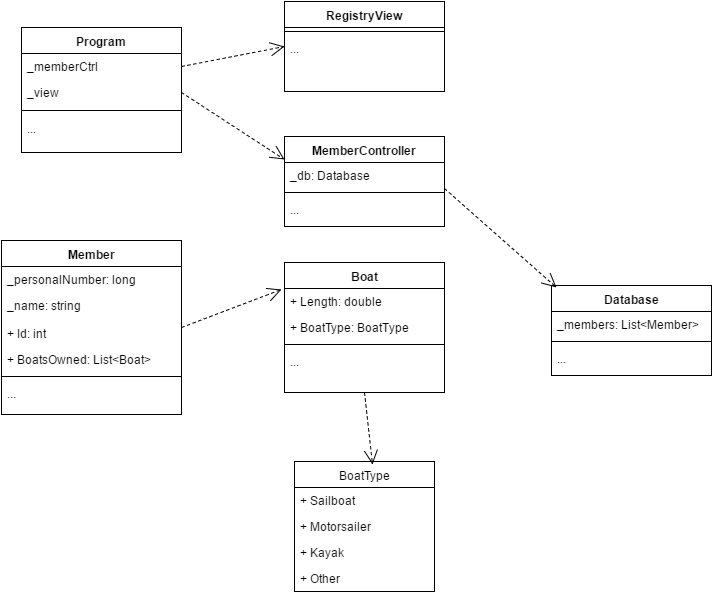

The diagram above was exported from draw.io. Its source (the exported page's mxGraphModel, read from the mxfile embedded in the PNG):
<mxGraphModel dx="1426" dy="765" grid="1" gridSize="10" guides="1" tooltips="1" connect="1" arrows="1" fold="1" page="1" pageScale="1" pageWidth="826" pageHeight="1169" background="#ffffff" math="0" shadow="0">
  <root>
    <mxCell id="0" />
    <mxCell id="1" parent="0" />
    <mxCell id="761606f6d6780d0a-1" value="&lt;font color=&quot;#000000&quot;&gt;Member&lt;/font&gt;" style="swimlane;html=1;fontStyle=1;align=center;verticalAlign=top;childLayout=stackLayout;horizontal=1;startSize=26;horizontalStack=0;resizeParent=1;resizeLast=0;collapsible=1;marginBottom=0;swimlaneFillColor=#ffffff;fontColor=#FF3333;" vertex="1" parent="1">
      <mxGeometry x="50" y="278" width="180" height="174" as="geometry" />
    </mxCell>
    <mxCell id="761606f6d6780d0a-26" value="&lt;font color=&quot;#000000&quot;&gt;_personalNumber: long&lt;/font&gt;" style="text;html=1;strokeColor=none;fillColor=none;align=left;verticalAlign=top;spacingLeft=4;spacingRight=4;whiteSpace=wrap;overflow=hidden;rotatable=0;points=[[0,0.5],[1,0.5]];portConstraint=eastwest;fontColor=#FF3333;" vertex="1" parent="761606f6d6780d0a-1">
      <mxGeometry y="26" width="180" height="26" as="geometry" />
    </mxCell>
    <mxCell id="761606f6d6780d0a-2" value="_name: string" style="text;html=1;strokeColor=none;fillColor=none;align=left;verticalAlign=top;spacingLeft=4;spacingRight=4;whiteSpace=wrap;overflow=hidden;rotatable=0;points=[[0,0.5],[1,0.5]];portConstraint=eastwest;" vertex="1" parent="761606f6d6780d0a-1">
      <mxGeometry y="52" width="180" height="28" as="geometry" />
    </mxCell>
    <mxCell id="761606f6d6780d0a-28" value="&lt;font color=&quot;#000000&quot;&gt;+ Id: int&lt;/font&gt;" style="text;html=1;strokeColor=none;fillColor=none;align=left;verticalAlign=top;spacingLeft=4;spacingRight=4;whiteSpace=wrap;overflow=hidden;rotatable=0;points=[[0,0.5],[1,0.5]];portConstraint=eastwest;fontColor=#FF3333;" vertex="1" parent="761606f6d6780d0a-1">
      <mxGeometry y="80" width="180" height="26" as="geometry" />
    </mxCell>
    <mxCell id="761606f6d6780d0a-30" value="&lt;font color=&quot;#000000&quot;&gt;+ BoatsOwned: List&amp;lt;Boat&amp;gt;&lt;/font&gt;" style="text;html=1;strokeColor=none;fillColor=none;align=left;verticalAlign=top;spacingLeft=4;spacingRight=4;whiteSpace=wrap;overflow=hidden;rotatable=0;points=[[0,0.5],[1,0.5]];portConstraint=eastwest;fontColor=#FF3333;" vertex="1" parent="761606f6d6780d0a-1">
      <mxGeometry y="106" width="180" height="26" as="geometry" />
    </mxCell>
    <mxCell id="761606f6d6780d0a-3" value="" style="line;html=1;strokeWidth=1;fillColor=none;align=left;verticalAlign=middle;spacingTop=-1;spacingLeft=3;spacingRight=3;rotatable=0;labelPosition=right;points=[];portConstraint=eastwest;" vertex="1" parent="761606f6d6780d0a-1">
      <mxGeometry y="132" width="180" height="8" as="geometry" />
    </mxCell>
    <mxCell id="761606f6d6780d0a-4" value="..." style="text;html=1;strokeColor=none;fillColor=none;align=left;verticalAlign=top;spacingLeft=4;spacingRight=4;whiteSpace=wrap;overflow=hidden;rotatable=0;points=[[0,0.5],[1,0.5]];portConstraint=eastwest;" vertex="1" parent="761606f6d6780d0a-1">
      <mxGeometry y="140" width="180" height="30" as="geometry" />
    </mxCell>
    <mxCell id="761606f6d6780d0a-5" value="&lt;font color=&quot;#000000&quot;&gt;Database&lt;/font&gt;&lt;div&gt;&lt;br&gt;&lt;/div&gt;" style="swimlane;html=1;fontStyle=1;align=center;verticalAlign=top;childLayout=stackLayout;horizontal=1;startSize=26;horizontalStack=0;resizeParent=1;resizeLast=0;collapsible=1;marginBottom=0;swimlaneFillColor=#ffffff;fontColor=#FF3333;" vertex="1" parent="1">
      <mxGeometry x="600" y="323" width="160" height="90" as="geometry" />
    </mxCell>
    <mxCell id="761606f6d6780d0a-6" value="_members: List&amp;lt;Member&amp;gt;" style="text;html=1;strokeColor=none;fillColor=none;align=left;verticalAlign=top;spacingLeft=4;spacingRight=4;whiteSpace=wrap;overflow=hidden;rotatable=0;points=[[0,0.5],[1,0.5]];portConstraint=eastwest;" vertex="1" parent="761606f6d6780d0a-5">
      <mxGeometry y="26" width="160" height="26" as="geometry" />
    </mxCell>
    <mxCell id="761606f6d6780d0a-7" value="" style="line;html=1;strokeWidth=1;fillColor=none;align=left;verticalAlign=middle;spacingTop=-1;spacingLeft=3;spacingRight=3;rotatable=0;labelPosition=right;points=[];portConstraint=eastwest;" vertex="1" parent="761606f6d6780d0a-5">
      <mxGeometry y="52" width="160" height="8" as="geometry" />
    </mxCell>
    <mxCell id="761606f6d6780d0a-8" value="..." style="text;html=1;strokeColor=none;fillColor=none;align=left;verticalAlign=top;spacingLeft=4;spacingRight=4;whiteSpace=wrap;overflow=hidden;rotatable=0;points=[[0,0.5],[1,0.5]];portConstraint=eastwest;" vertex="1" parent="761606f6d6780d0a-5">
      <mxGeometry y="60" width="160" height="26" as="geometry" />
    </mxCell>
    <mxCell id="761606f6d6780d0a-9" value="&lt;font color=&quot;#000000&quot;&gt;RegistryView&lt;/font&gt;&lt;div&gt;&lt;br&gt;&lt;/div&gt;" style="swimlane;html=1;fontStyle=1;align=center;verticalAlign=top;childLayout=stackLayout;horizontal=1;startSize=26;horizontalStack=0;resizeParent=1;resizeLast=0;collapsible=1;marginBottom=0;swimlaneFillColor=#ffffff;fontColor=#FF3333;" vertex="1" parent="1">
      <mxGeometry x="333" y="39" width="160" height="90" as="geometry" />
    </mxCell>
    <mxCell id="761606f6d6780d0a-11" value="" style="line;html=1;strokeWidth=1;fillColor=none;align=left;verticalAlign=middle;spacingTop=-1;spacingLeft=3;spacingRight=3;rotatable=0;labelPosition=right;points=[];portConstraint=eastwest;" vertex="1" parent="761606f6d6780d0a-9">
      <mxGeometry y="26" width="160" height="8" as="geometry" />
    </mxCell>
    <mxCell id="761606f6d6780d0a-12" value="..." style="text;html=1;strokeColor=none;fillColor=none;align=left;verticalAlign=top;spacingLeft=4;spacingRight=4;whiteSpace=wrap;overflow=hidden;rotatable=0;points=[[0,0.5],[1,0.5]];portConstraint=eastwest;" vertex="1" parent="761606f6d6780d0a-9">
      <mxGeometry y="34" width="160" height="26" as="geometry" />
    </mxCell>
    <mxCell id="761606f6d6780d0a-13" value="&lt;font color=&quot;#000000&quot;&gt;Boat&lt;/font&gt;" style="swimlane;html=1;fontStyle=1;align=center;verticalAlign=top;childLayout=stackLayout;horizontal=1;startSize=26;horizontalStack=0;resizeParent=1;resizeLast=0;collapsible=1;marginBottom=0;swimlaneFillColor=#ffffff;fontColor=#FF3333;" vertex="1" parent="1">
      <mxGeometry x="333" y="300" width="160" height="130" as="geometry" />
    </mxCell>
    <mxCell id="761606f6d6780d0a-14" value="+ Length: double" style="text;html=1;strokeColor=none;fillColor=none;align=left;verticalAlign=top;spacingLeft=4;spacingRight=4;whiteSpace=wrap;overflow=hidden;rotatable=0;points=[[0,0.5],[1,0.5]];portConstraint=eastwest;" vertex="1" parent="761606f6d6780d0a-13">
      <mxGeometry y="26" width="160" height="26" as="geometry" />
    </mxCell>
    <mxCell id="761606f6d6780d0a-34" value="&lt;font color=&quot;#000000&quot;&gt;+ BoatType: BoatType&lt;/font&gt;" style="text;html=1;strokeColor=none;fillColor=none;align=left;verticalAlign=top;spacingLeft=4;spacingRight=4;whiteSpace=wrap;overflow=hidden;rotatable=0;points=[[0,0.5],[1,0.5]];portConstraint=eastwest;fontColor=#FF3333;" vertex="1" parent="761606f6d6780d0a-13">
      <mxGeometry y="52" width="160" height="26" as="geometry" />
    </mxCell>
    <mxCell id="761606f6d6780d0a-15" value="" style="line;html=1;strokeWidth=1;fillColor=none;align=left;verticalAlign=middle;spacingTop=-1;spacingLeft=3;spacingRight=3;rotatable=0;labelPosition=right;points=[];portConstraint=eastwest;" vertex="1" parent="761606f6d6780d0a-13">
      <mxGeometry y="78" width="160" height="8" as="geometry" />
    </mxCell>
    <mxCell id="761606f6d6780d0a-16" value="...&lt;div&gt;&lt;br&gt;&lt;/div&gt;" style="text;html=1;strokeColor=none;fillColor=none;align=left;verticalAlign=top;spacingLeft=4;spacingRight=4;whiteSpace=wrap;overflow=hidden;rotatable=0;points=[[0,0.5],[1,0.5]];portConstraint=eastwest;" vertex="1" parent="761606f6d6780d0a-13">
      <mxGeometry y="86" width="160" height="26" as="geometry" />
    </mxCell>
    <mxCell id="761606f6d6780d0a-17" value="&lt;font color=&quot;#000000&quot;&gt;MemberController&lt;/font&gt;" style="swimlane;html=1;fontStyle=1;align=center;verticalAlign=top;childLayout=stackLayout;horizontal=1;startSize=26;horizontalStack=0;resizeParent=1;resizeLast=0;collapsible=1;marginBottom=0;swimlaneFillColor=#ffffff;fontColor=#FF3333;" vertex="1" parent="1">
      <mxGeometry x="333" y="174" width="160" height="90" as="geometry" />
    </mxCell>
    <mxCell id="761606f6d6780d0a-18" value="_db: Database" style="text;html=1;strokeColor=none;fillColor=none;align=left;verticalAlign=top;spacingLeft=4;spacingRight=4;whiteSpace=wrap;overflow=hidden;rotatable=0;points=[[0,0.5],[1,0.5]];portConstraint=eastwest;" vertex="1" parent="761606f6d6780d0a-17">
      <mxGeometry y="26" width="160" height="26" as="geometry" />
    </mxCell>
    <mxCell id="761606f6d6780d0a-19" value="" style="line;html=1;strokeWidth=1;fillColor=none;align=left;verticalAlign=middle;spacingTop=-1;spacingLeft=3;spacingRight=3;rotatable=0;labelPosition=right;points=[];portConstraint=eastwest;" vertex="1" parent="761606f6d6780d0a-17">
      <mxGeometry y="52" width="160" height="8" as="geometry" />
    </mxCell>
    <mxCell id="761606f6d6780d0a-20" value="..." style="text;html=1;strokeColor=none;fillColor=none;align=left;verticalAlign=top;spacingLeft=4;spacingRight=4;whiteSpace=wrap;overflow=hidden;rotatable=0;points=[[0,0.5],[1,0.5]];portConstraint=eastwest;" vertex="1" parent="761606f6d6780d0a-17">
      <mxGeometry y="60" width="160" height="26" as="geometry" />
    </mxCell>
    <mxCell id="761606f6d6780d0a-21" value="&lt;font color=&quot;#000000&quot;&gt;BoatType&lt;/font&gt;" style="swimlane;html=1;fontStyle=0;childLayout=stackLayout;horizontal=1;startSize=26;fillColor=none;horizontalStack=0;resizeParent=1;resizeLast=0;collapsible=1;marginBottom=0;swimlaneFillColor=#ffffff;fontColor=#FF3333;" vertex="1" parent="1">
      <mxGeometry x="343" y="499" width="140" height="130" as="geometry" />
    </mxCell>
    <mxCell id="761606f6d6780d0a-22" value="+ Sailboat" style="text;html=1;strokeColor=none;fillColor=none;align=left;verticalAlign=top;spacingLeft=4;spacingRight=4;whiteSpace=wrap;overflow=hidden;rotatable=0;points=[[0,0.5],[1,0.5]];portConstraint=eastwest;" vertex="1" parent="761606f6d6780d0a-21">
      <mxGeometry y="26" width="140" height="26" as="geometry" />
    </mxCell>
    <mxCell id="761606f6d6780d0a-23" value="+ Motorsailer&lt;div&gt;&lt;br&gt;&lt;/div&gt;" style="text;html=1;strokeColor=none;fillColor=none;align=left;verticalAlign=top;spacingLeft=4;spacingRight=4;whiteSpace=wrap;overflow=hidden;rotatable=0;points=[[0,0.5],[1,0.5]];portConstraint=eastwest;" vertex="1" parent="761606f6d6780d0a-21">
      <mxGeometry y="52" width="140" height="26" as="geometry" />
    </mxCell>
    <mxCell id="761606f6d6780d0a-24" value="+ Kayak" style="text;html=1;strokeColor=none;fillColor=none;align=left;verticalAlign=top;spacingLeft=4;spacingRight=4;whiteSpace=wrap;overflow=hidden;rotatable=0;points=[[0,0.5],[1,0.5]];portConstraint=eastwest;" vertex="1" parent="761606f6d6780d0a-21">
      <mxGeometry y="78" width="140" height="26" as="geometry" />
    </mxCell>
    <mxCell id="761606f6d6780d0a-31" value="&lt;font color=&quot;#000000&quot;&gt;+ Other&lt;/font&gt;" style="text;html=1;strokeColor=none;fillColor=none;align=left;verticalAlign=top;spacingLeft=4;spacingRight=4;whiteSpace=wrap;overflow=hidden;rotatable=0;points=[[0,0.5],[1,0.5]];portConstraint=eastwest;fontColor=#FF3333;" vertex="1" parent="761606f6d6780d0a-21">
      <mxGeometry y="104" width="140" height="26" as="geometry" />
    </mxCell>
    <mxCell id="761606f6d6780d0a-29" value="" style="endArrow=open;endSize=12;dashed=1;html=1;fontColor=#FF3333;exitX=1;exitY=0.5;entryX=-0.019;entryY=0.038;entryPerimeter=0;" edge="1" parent="1" source="761606f6d6780d0a-1" target="761606f6d6780d0a-14">
      <mxGeometry width="160" relative="1" as="geometry">
        <mxPoint x="220" y="335" as="sourcePoint" />
        <mxPoint x="300" y="335" as="targetPoint" />
        <Array as="points" />
      </mxGeometry>
    </mxCell>
    <mxCell id="761606f6d6780d0a-33" value="" style="endArrow=open;endSize=12;dashed=1;html=1;fontColor=#FF3333;exitX=0.5;exitY=1;entryX=0.557;entryY=0.023;entryPerimeter=0;" edge="1" parent="1" source="761606f6d6780d0a-13" target="761606f6d6780d0a-21">
      <mxGeometry width="160" relative="1" as="geometry">
        <mxPoint x="410" y="440" as="sourcePoint" />
        <mxPoint x="570" y="440" as="targetPoint" />
      </mxGeometry>
    </mxCell>
    <mxCell id="761606f6d6780d0a-35" value="&lt;font color=&quot;#000000&quot;&gt;Program&lt;/font&gt;" style="swimlane;html=1;fontStyle=1;align=center;verticalAlign=top;childLayout=stackLayout;horizontal=1;startSize=26;horizontalStack=0;resizeParent=1;resizeLast=0;collapsible=1;marginBottom=0;swimlaneFillColor=#ffffff;fontColor=#FF3333;" vertex="1" parent="1">
      <mxGeometry x="70" y="65" width="160" height="125" as="geometry" />
    </mxCell>
    <mxCell id="761606f6d6780d0a-40" value="&lt;font color=&quot;#000000&quot;&gt;_memberCtrl&lt;/font&gt;&lt;br&gt;" style="text;html=1;strokeColor=none;fillColor=none;align=left;verticalAlign=top;spacingLeft=4;spacingRight=4;whiteSpace=wrap;overflow=hidden;rotatable=0;points=[[0,0.5],[1,0.5]];portConstraint=eastwest;fontColor=#FF3333;" vertex="1" parent="761606f6d6780d0a-35">
      <mxGeometry y="26" width="160" height="26" as="geometry" />
    </mxCell>
    <mxCell id="761606f6d6780d0a-41" value="&lt;font color=&quot;#000000&quot;&gt;_view&lt;/font&gt;" style="text;html=1;strokeColor=none;fillColor=none;align=left;verticalAlign=top;spacingLeft=4;spacingRight=4;whiteSpace=wrap;overflow=hidden;rotatable=0;points=[[0,0.5],[1,0.5]];portConstraint=eastwest;fontColor=#FF3333;" vertex="1" parent="761606f6d6780d0a-35">
      <mxGeometry y="52" width="160" height="26" as="geometry" />
    </mxCell>
    <mxCell id="761606f6d6780d0a-37" value="" style="line;html=1;strokeWidth=1;fillColor=none;align=left;verticalAlign=middle;spacingTop=-1;spacingLeft=3;spacingRight=3;rotatable=0;labelPosition=right;points=[];portConstraint=eastwest;" vertex="1" parent="761606f6d6780d0a-35">
      <mxGeometry y="78" width="160" height="10" as="geometry" />
    </mxCell>
    <mxCell id="761606f6d6780d0a-38" value="..." style="text;html=1;strokeColor=none;fillColor=none;align=left;verticalAlign=top;spacingLeft=4;spacingRight=4;whiteSpace=wrap;overflow=hidden;rotatable=0;points=[[0,0.5],[1,0.5]];portConstraint=eastwest;" vertex="1" parent="761606f6d6780d0a-35">
      <mxGeometry y="88" width="160" height="26" as="geometry" />
    </mxCell>
    <mxCell id="761606f6d6780d0a-42" value="" style="endArrow=open;endSize=12;dashed=1;html=1;fontColor=#FF3333;exitX=1;exitY=0.5;entryX=0;entryY=0.5;" edge="1" parent="1" source="761606f6d6780d0a-40" target="761606f6d6780d0a-9">
      <mxGeometry width="160" relative="1" as="geometry">
        <mxPoint x="240" y="90" as="sourcePoint" />
        <mxPoint x="400" y="90" as="targetPoint" />
      </mxGeometry>
    </mxCell>
    <mxCell id="761606f6d6780d0a-43" value="" style="endArrow=open;endSize=12;dashed=1;html=1;fontColor=#FF3333;exitX=1;exitY=0.5;entryX=0;entryY=0.25;" edge="1" parent="1" source="761606f6d6780d0a-41" target="761606f6d6780d0a-17">
      <mxGeometry x="250" y="100" width="160" as="geometry">
        <mxPoint x="250" y="100" as="sourcePoint" />
        <mxPoint x="410" y="100" as="targetPoint" />
        <Array as="points" />
      </mxGeometry>
    </mxCell>
    <mxCell id="761606f6d6780d0a-44" value="" style="endArrow=open;endSize=12;dashed=1;html=1;fontColor=#FF3333;entryX=0.031;entryY=0.022;entryPerimeter=0;exitX=1;exitY=0;exitPerimeter=0;" edge="1" parent="1" source="761606f6d6780d0a-19" target="761606f6d6780d0a-5">
      <mxGeometry width="160" relative="1" as="geometry">
        <mxPoint x="500" y="220" as="sourcePoint" />
        <mxPoint x="700" y="220" as="targetPoint" />
      </mxGeometry>
    </mxCell>
  </root>
</mxGraphModel>